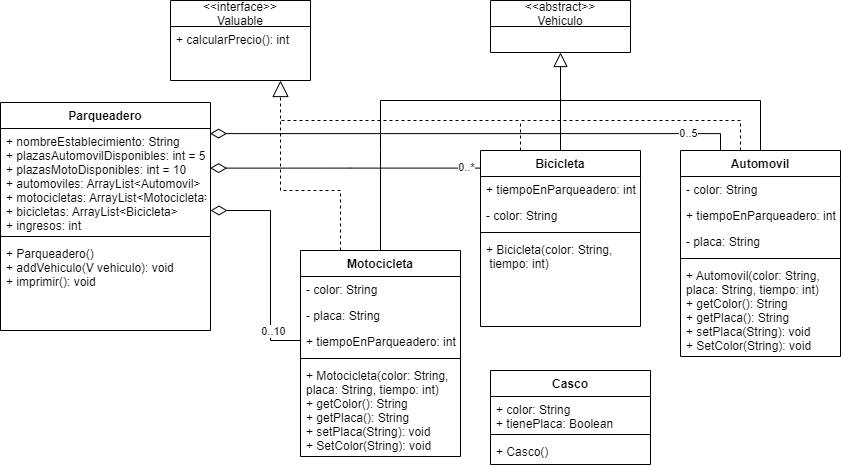

The diagram above was exported from draw.io. Its source (the exported page's mxGraphModel, read from the mxfile embedded in the PNG):
<mxGraphModel dx="868" dy="553" grid="1" gridSize="10" guides="1" tooltips="1" connect="1" arrows="1" fold="1" page="1" pageScale="1" pageWidth="827" pageHeight="1169" math="0" shadow="0">
  <root>
    <mxCell id="WIyWlLk6GJQsqaUBKTNV-0" />
    <mxCell id="WIyWlLk6GJQsqaUBKTNV-1" parent="WIyWlLk6GJQsqaUBKTNV-0" />
    <mxCell id="5Tac-JILO5W3YxuI6HV3-4" value="&lt;&lt;abstract&gt;&gt;&#10;Vehiculo" style="swimlane;fontStyle=0;childLayout=stackLayout;horizontal=1;startSize=26;fillColor=none;horizontalStack=0;resizeParent=1;resizeParentMax=0;resizeLast=0;collapsible=1;marginBottom=0;" vertex="1" parent="WIyWlLk6GJQsqaUBKTNV-1">
      <mxGeometry x="500" y="70" width="140" height="52" as="geometry" />
    </mxCell>
    <mxCell id="5Tac-JILO5W3YxuI6HV3-8" value="&lt;&lt;interface&gt;&gt;&#10;Valuable" style="swimlane;fontStyle=0;childLayout=stackLayout;horizontal=1;startSize=26;fillColor=none;horizontalStack=0;resizeParent=1;resizeParentMax=0;resizeLast=0;collapsible=1;marginBottom=0;" vertex="1" parent="WIyWlLk6GJQsqaUBKTNV-1">
      <mxGeometry x="180" y="70" width="140" height="80" as="geometry" />
    </mxCell>
    <mxCell id="5Tac-JILO5W3YxuI6HV3-9" value="+ calcularPrecio(): int" style="text;strokeColor=none;fillColor=none;align=left;verticalAlign=top;spacingLeft=4;spacingRight=4;overflow=hidden;rotatable=0;points=[[0,0.5],[1,0.5]];portConstraint=eastwest;" vertex="1" parent="5Tac-JILO5W3YxuI6HV3-8">
      <mxGeometry y="26" width="140" height="54" as="geometry" />
    </mxCell>
    <mxCell id="5Tac-JILO5W3YxuI6HV3-29" style="edgeStyle=orthogonalEdgeStyle;rounded=0;orthogonalLoop=1;jettySize=auto;html=1;exitX=0.5;exitY=0;exitDx=0;exitDy=0;endArrow=none;endFill=0;" edge="1" parent="WIyWlLk6GJQsqaUBKTNV-1">
      <mxGeometry relative="1" as="geometry">
        <mxPoint x="600" y="170" as="targetPoint" />
        <mxPoint x="390" y="220" as="sourcePoint" />
        <Array as="points">
          <mxPoint x="390" y="170" />
        </Array>
      </mxGeometry>
    </mxCell>
    <mxCell id="5Tac-JILO5W3YxuI6HV3-28" style="edgeStyle=orthogonalEdgeStyle;rounded=0;orthogonalLoop=1;jettySize=auto;html=1;endArrow=none;endFill=0;" edge="1" parent="WIyWlLk6GJQsqaUBKTNV-1" source="5Tac-JILO5W3YxuI6HV3-14">
      <mxGeometry relative="1" as="geometry">
        <mxPoint x="570" y="170" as="targetPoint" />
      </mxGeometry>
    </mxCell>
    <mxCell id="5Tac-JILO5W3YxuI6HV3-44" style="edgeStyle=orthogonalEdgeStyle;rounded=0;orthogonalLoop=1;jettySize=auto;html=1;entryX=0.998;entryY=0.381;entryDx=0;entryDy=0;entryPerimeter=0;endArrow=diamondThin;endFill=0;endSize=14;" edge="1" parent="WIyWlLk6GJQsqaUBKTNV-1" source="5Tac-JILO5W3YxuI6HV3-14" target="5Tac-JILO5W3YxuI6HV3-36">
      <mxGeometry relative="1" as="geometry">
        <Array as="points">
          <mxPoint x="360" y="238" />
        </Array>
      </mxGeometry>
    </mxCell>
    <mxCell id="5Tac-JILO5W3YxuI6HV3-48" value="0..*" style="edgeLabel;html=1;align=center;verticalAlign=middle;resizable=0;points=[];" vertex="1" connectable="0" parent="5Tac-JILO5W3YxuI6HV3-44">
      <mxGeometry x="-0.8875" y="-1" relative="1" as="geometry">
        <mxPoint as="offset" />
      </mxGeometry>
    </mxCell>
    <mxCell id="5Tac-JILO5W3YxuI6HV3-59" style="edgeStyle=orthogonalEdgeStyle;rounded=0;orthogonalLoop=1;jettySize=auto;html=1;dashed=1;endArrow=none;endFill=0;endSize=14;" edge="1" parent="WIyWlLk6GJQsqaUBKTNV-1" source="5Tac-JILO5W3YxuI6HV3-14">
      <mxGeometry relative="1" as="geometry">
        <mxPoint x="530" y="190" as="targetPoint" />
        <Array as="points">
          <mxPoint x="530" y="210" />
          <mxPoint x="530" y="210" />
        </Array>
      </mxGeometry>
    </mxCell>
    <mxCell id="5Tac-JILO5W3YxuI6HV3-14" value="Bicicleta" style="swimlane;fontStyle=1;align=center;verticalAlign=top;childLayout=stackLayout;horizontal=1;startSize=26;horizontalStack=0;resizeParent=1;resizeParentMax=0;resizeLast=0;collapsible=1;marginBottom=0;" vertex="1" parent="WIyWlLk6GJQsqaUBKTNV-1">
      <mxGeometry x="490" y="220" width="160" height="176" as="geometry" />
    </mxCell>
    <mxCell id="5Tac-JILO5W3YxuI6HV3-61" value="+ tiempoEnParqueadero: int" style="text;strokeColor=none;fillColor=none;align=left;verticalAlign=top;spacingLeft=4;spacingRight=4;overflow=hidden;rotatable=0;points=[[0,0.5],[1,0.5]];portConstraint=eastwest;" vertex="1" parent="5Tac-JILO5W3YxuI6HV3-14">
      <mxGeometry y="26" width="160" height="26" as="geometry" />
    </mxCell>
    <mxCell id="5Tac-JILO5W3YxuI6HV3-15" value="- color: String" style="text;strokeColor=none;fillColor=none;align=left;verticalAlign=top;spacingLeft=4;spacingRight=4;overflow=hidden;rotatable=0;points=[[0,0.5],[1,0.5]];portConstraint=eastwest;" vertex="1" parent="5Tac-JILO5W3YxuI6HV3-14">
      <mxGeometry y="52" width="160" height="26" as="geometry" />
    </mxCell>
    <mxCell id="5Tac-JILO5W3YxuI6HV3-16" value="" style="line;strokeWidth=1;fillColor=none;align=left;verticalAlign=middle;spacingTop=-1;spacingLeft=3;spacingRight=3;rotatable=0;labelPosition=right;points=[];portConstraint=eastwest;" vertex="1" parent="5Tac-JILO5W3YxuI6HV3-14">
      <mxGeometry y="78" width="160" height="8" as="geometry" />
    </mxCell>
    <mxCell id="5Tac-JILO5W3YxuI6HV3-17" value="+ Bicicleta(color: String, &#10; tiempo: int)" style="text;strokeColor=none;fillColor=none;align=left;verticalAlign=top;spacingLeft=4;spacingRight=4;overflow=hidden;rotatable=0;points=[[0,0.5],[1,0.5]];portConstraint=eastwest;" vertex="1" parent="5Tac-JILO5W3YxuI6HV3-14">
      <mxGeometry y="86" width="160" height="90" as="geometry" />
    </mxCell>
    <mxCell id="5Tac-JILO5W3YxuI6HV3-27" style="edgeStyle=orthogonalEdgeStyle;rounded=0;orthogonalLoop=1;jettySize=auto;html=1;entryX=0.5;entryY=1;entryDx=0;entryDy=0;endArrow=block;endFill=0;endSize=12;" edge="1" parent="WIyWlLk6GJQsqaUBKTNV-1" source="5Tac-JILO5W3YxuI6HV3-18" target="5Tac-JILO5W3YxuI6HV3-4">
      <mxGeometry relative="1" as="geometry">
        <mxPoint x="565.94" y="136.00400000000002" as="targetPoint" />
        <Array as="points">
          <mxPoint x="770" y="170" />
          <mxPoint x="570" y="170" />
        </Array>
      </mxGeometry>
    </mxCell>
    <mxCell id="5Tac-JILO5W3YxuI6HV3-45" style="edgeStyle=orthogonalEdgeStyle;rounded=0;orthogonalLoop=1;jettySize=auto;html=1;entryX=0.998;entryY=0.049;entryDx=0;entryDy=0;entryPerimeter=0;endArrow=diamondThin;endFill=0;endSize=14;" edge="1" parent="WIyWlLk6GJQsqaUBKTNV-1" source="5Tac-JILO5W3YxuI6HV3-18" target="5Tac-JILO5W3YxuI6HV3-36">
      <mxGeometry relative="1" as="geometry">
        <Array as="points">
          <mxPoint x="730" y="203" />
        </Array>
      </mxGeometry>
    </mxCell>
    <mxCell id="5Tac-JILO5W3YxuI6HV3-51" value="0..5" style="edgeLabel;html=1;align=center;verticalAlign=middle;resizable=0;points=[];" vertex="1" connectable="0" parent="5Tac-JILO5W3YxuI6HV3-45">
      <mxGeometry x="-0.8152" y="-1" relative="1" as="geometry">
        <mxPoint as="offset" />
      </mxGeometry>
    </mxCell>
    <mxCell id="5Tac-JILO5W3YxuI6HV3-58" style="edgeStyle=orthogonalEdgeStyle;rounded=0;orthogonalLoop=1;jettySize=auto;html=1;dashed=1;endArrow=none;endFill=0;endSize=14;" edge="1" parent="WIyWlLk6GJQsqaUBKTNV-1" source="5Tac-JILO5W3YxuI6HV3-18">
      <mxGeometry relative="1" as="geometry">
        <mxPoint x="290" y="190" as="targetPoint" />
        <Array as="points">
          <mxPoint x="750" y="190" />
        </Array>
      </mxGeometry>
    </mxCell>
    <mxCell id="5Tac-JILO5W3YxuI6HV3-18" value="Automovil" style="swimlane;fontStyle=1;align=center;verticalAlign=top;childLayout=stackLayout;horizontal=1;startSize=26;horizontalStack=0;resizeParent=1;resizeParentMax=0;resizeLast=0;collapsible=1;marginBottom=0;" vertex="1" parent="WIyWlLk6GJQsqaUBKTNV-1">
      <mxGeometry x="690" y="220" width="160" height="206" as="geometry" />
    </mxCell>
    <mxCell id="5Tac-JILO5W3YxuI6HV3-26" value="- color: String" style="text;strokeColor=none;fillColor=none;align=left;verticalAlign=top;spacingLeft=4;spacingRight=4;overflow=hidden;rotatable=0;points=[[0,0.5],[1,0.5]];portConstraint=eastwest;" vertex="1" parent="5Tac-JILO5W3YxuI6HV3-18">
      <mxGeometry y="26" width="160" height="26" as="geometry" />
    </mxCell>
    <mxCell id="5Tac-JILO5W3YxuI6HV3-62" value="+ tiempoEnParqueadero: int" style="text;strokeColor=none;fillColor=none;align=left;verticalAlign=top;spacingLeft=4;spacingRight=4;overflow=hidden;rotatable=0;points=[[0,0.5],[1,0.5]];portConstraint=eastwest;" vertex="1" parent="5Tac-JILO5W3YxuI6HV3-18">
      <mxGeometry y="52" width="160" height="26" as="geometry" />
    </mxCell>
    <mxCell id="5Tac-JILO5W3YxuI6HV3-19" value="- placa: String" style="text;strokeColor=none;fillColor=none;align=left;verticalAlign=top;spacingLeft=4;spacingRight=4;overflow=hidden;rotatable=0;points=[[0,0.5],[1,0.5]];portConstraint=eastwest;" vertex="1" parent="5Tac-JILO5W3YxuI6HV3-18">
      <mxGeometry y="78" width="160" height="26" as="geometry" />
    </mxCell>
    <mxCell id="5Tac-JILO5W3YxuI6HV3-20" value="" style="line;strokeWidth=1;fillColor=none;align=left;verticalAlign=middle;spacingTop=-1;spacingLeft=3;spacingRight=3;rotatable=0;labelPosition=right;points=[];portConstraint=eastwest;" vertex="1" parent="5Tac-JILO5W3YxuI6HV3-18">
      <mxGeometry y="104" width="160" height="8" as="geometry" />
    </mxCell>
    <mxCell id="5Tac-JILO5W3YxuI6HV3-21" value="+ Automovil(color: String,&#10;placa: String, tiempo: int)&#10;+ getColor(): String&#10;+ getPlaca(): String&#10;+ setPlaca(String): void &#10;+ SetColor(String): void" style="text;strokeColor=none;fillColor=none;align=left;verticalAlign=top;spacingLeft=4;spacingRight=4;overflow=hidden;rotatable=0;points=[[0,0.5],[1,0.5]];portConstraint=eastwest;" vertex="1" parent="5Tac-JILO5W3YxuI6HV3-18">
      <mxGeometry y="112" width="160" height="94" as="geometry" />
    </mxCell>
    <mxCell id="5Tac-JILO5W3YxuI6HV3-43" style="edgeStyle=orthogonalEdgeStyle;rounded=0;orthogonalLoop=1;jettySize=auto;html=1;endArrow=diamondThin;endFill=0;endSize=14;" edge="1" parent="WIyWlLk6GJQsqaUBKTNV-1" source="5Tac-JILO5W3YxuI6HV3-30" target="5Tac-JILO5W3YxuI6HV3-36">
      <mxGeometry relative="1" as="geometry">
        <Array as="points">
          <mxPoint x="280" y="410" />
          <mxPoint x="280" y="280" />
        </Array>
      </mxGeometry>
    </mxCell>
    <mxCell id="5Tac-JILO5W3YxuI6HV3-52" value="0..10" style="edgeLabel;html=1;align=center;verticalAlign=middle;resizable=0;points=[];" vertex="1" connectable="0" parent="5Tac-JILO5W3YxuI6HV3-43">
      <mxGeometry x="-0.6335" y="-2" relative="1" as="geometry">
        <mxPoint as="offset" />
      </mxGeometry>
    </mxCell>
    <mxCell id="5Tac-JILO5W3YxuI6HV3-46" style="edgeStyle=orthogonalEdgeStyle;rounded=0;orthogonalLoop=1;jettySize=auto;html=1;endArrow=none;endFill=0;endSize=14;" edge="1" parent="WIyWlLk6GJQsqaUBKTNV-1" source="5Tac-JILO5W3YxuI6HV3-30">
      <mxGeometry relative="1" as="geometry">
        <mxPoint x="390" y="220" as="targetPoint" />
      </mxGeometry>
    </mxCell>
    <mxCell id="5Tac-JILO5W3YxuI6HV3-56" style="edgeStyle=orthogonalEdgeStyle;rounded=0;orthogonalLoop=1;jettySize=auto;html=1;exitX=0.25;exitY=0;exitDx=0;exitDy=0;dashed=1;endArrow=block;endFill=0;endSize=14;" edge="1" parent="WIyWlLk6GJQsqaUBKTNV-1" source="5Tac-JILO5W3YxuI6HV3-30">
      <mxGeometry relative="1" as="geometry">
        <mxPoint x="290" y="150" as="targetPoint" />
        <Array as="points">
          <mxPoint x="350" y="260" />
          <mxPoint x="290" y="260" />
        </Array>
      </mxGeometry>
    </mxCell>
    <mxCell id="5Tac-JILO5W3YxuI6HV3-30" value="Motocicleta" style="swimlane;fontStyle=1;align=center;verticalAlign=top;childLayout=stackLayout;horizontal=1;startSize=26;horizontalStack=0;resizeParent=1;resizeParentMax=0;resizeLast=0;collapsible=1;marginBottom=0;" vertex="1" parent="WIyWlLk6GJQsqaUBKTNV-1">
      <mxGeometry x="310" y="320" width="160" height="206" as="geometry" />
    </mxCell>
    <mxCell id="5Tac-JILO5W3YxuI6HV3-31" value="- color: String" style="text;strokeColor=none;fillColor=none;align=left;verticalAlign=top;spacingLeft=4;spacingRight=4;overflow=hidden;rotatable=0;points=[[0,0.5],[1,0.5]];portConstraint=eastwest;" vertex="1" parent="5Tac-JILO5W3YxuI6HV3-30">
      <mxGeometry y="26" width="160" height="26" as="geometry" />
    </mxCell>
    <mxCell id="5Tac-JILO5W3YxuI6HV3-32" value="- placa: String" style="text;strokeColor=none;fillColor=none;align=left;verticalAlign=top;spacingLeft=4;spacingRight=4;overflow=hidden;rotatable=0;points=[[0,0.5],[1,0.5]];portConstraint=eastwest;" vertex="1" parent="5Tac-JILO5W3YxuI6HV3-30">
      <mxGeometry y="52" width="160" height="26" as="geometry" />
    </mxCell>
    <mxCell id="5Tac-JILO5W3YxuI6HV3-60" value="+ tiempoEnParqueadero: int" style="text;strokeColor=none;fillColor=none;align=left;verticalAlign=top;spacingLeft=4;spacingRight=4;overflow=hidden;rotatable=0;points=[[0,0.5],[1,0.5]];portConstraint=eastwest;" vertex="1" parent="5Tac-JILO5W3YxuI6HV3-30">
      <mxGeometry y="78" width="160" height="26" as="geometry" />
    </mxCell>
    <mxCell id="5Tac-JILO5W3YxuI6HV3-33" value="" style="line;strokeWidth=1;fillColor=none;align=left;verticalAlign=middle;spacingTop=-1;spacingLeft=3;spacingRight=3;rotatable=0;labelPosition=right;points=[];portConstraint=eastwest;" vertex="1" parent="5Tac-JILO5W3YxuI6HV3-30">
      <mxGeometry y="104" width="160" height="8" as="geometry" />
    </mxCell>
    <mxCell id="5Tac-JILO5W3YxuI6HV3-34" value="+ Motocicleta(color: String,&#10;placa: String, tiempo: int)&#10;+ getColor(): String&#10;+ getPlaca(): String&#10;+ setPlaca(String): void&#10;+ SetColor(String): void" style="text;strokeColor=none;fillColor=none;align=left;verticalAlign=top;spacingLeft=4;spacingRight=4;overflow=hidden;rotatable=0;points=[[0,0.5],[1,0.5]];portConstraint=eastwest;" vertex="1" parent="5Tac-JILO5W3YxuI6HV3-30">
      <mxGeometry y="112" width="160" height="94" as="geometry" />
    </mxCell>
    <mxCell id="5Tac-JILO5W3YxuI6HV3-35" value="Parqueadero" style="swimlane;fontStyle=1;align=center;verticalAlign=top;childLayout=stackLayout;horizontal=1;startSize=26;horizontalStack=0;resizeParent=1;resizeParentMax=0;resizeLast=0;collapsible=1;marginBottom=0;" vertex="1" parent="WIyWlLk6GJQsqaUBKTNV-1">
      <mxGeometry x="10" y="172" width="210" height="228" as="geometry" />
    </mxCell>
    <mxCell id="5Tac-JILO5W3YxuI6HV3-36" value="+ nombreEstablecimiento: String&#10;+ plazasAutomovilDisponibles: int = 5&#10;+ plazasMotoDisponibles: int = 10&#10;+ automoviles: ArrayList&lt;Automovil&gt;&#10;+ motocicletas: ArrayList&lt;Motocicleta&gt;&#10;+ bicicletas: ArrayList&lt;Bicicleta&gt;&#10;+ ingresos: int&#10;" style="text;strokeColor=none;fillColor=none;align=left;verticalAlign=top;spacingLeft=4;spacingRight=4;overflow=hidden;rotatable=0;points=[[0,0.5],[1,0.5]];portConstraint=eastwest;" vertex="1" parent="5Tac-JILO5W3YxuI6HV3-35">
      <mxGeometry y="26" width="210" height="104" as="geometry" />
    </mxCell>
    <mxCell id="5Tac-JILO5W3YxuI6HV3-37" value="" style="line;strokeWidth=1;fillColor=none;align=left;verticalAlign=middle;spacingTop=-1;spacingLeft=3;spacingRight=3;rotatable=0;labelPosition=right;points=[];portConstraint=eastwest;" vertex="1" parent="5Tac-JILO5W3YxuI6HV3-35">
      <mxGeometry y="130" width="210" height="8" as="geometry" />
    </mxCell>
    <mxCell id="5Tac-JILO5W3YxuI6HV3-38" value="+ Parqueadero()&#10;+ addVehiculo(V vehiculo): void&#10;+ imprimir(): void" style="text;strokeColor=none;fillColor=none;align=left;verticalAlign=top;spacingLeft=4;spacingRight=4;overflow=hidden;rotatable=0;points=[[0,0.5],[1,0.5]];portConstraint=eastwest;" vertex="1" parent="5Tac-JILO5W3YxuI6HV3-35">
      <mxGeometry y="138" width="210" height="90" as="geometry" />
    </mxCell>
    <mxCell id="5Tac-JILO5W3YxuI6HV3-63" value="Casco" style="swimlane;fontStyle=1;align=center;verticalAlign=top;childLayout=stackLayout;horizontal=1;startSize=26;horizontalStack=0;resizeParent=1;resizeParentMax=0;resizeLast=0;collapsible=1;marginBottom=0;" vertex="1" parent="WIyWlLk6GJQsqaUBKTNV-1">
      <mxGeometry x="500" y="440" width="160" height="94" as="geometry" />
    </mxCell>
    <mxCell id="5Tac-JILO5W3YxuI6HV3-64" value="+ color: String&#10;+ tienePlaca: Boolean" style="text;strokeColor=none;fillColor=none;align=left;verticalAlign=top;spacingLeft=4;spacingRight=4;overflow=hidden;rotatable=0;points=[[0,0.5],[1,0.5]];portConstraint=eastwest;" vertex="1" parent="5Tac-JILO5W3YxuI6HV3-63">
      <mxGeometry y="26" width="160" height="34" as="geometry" />
    </mxCell>
    <mxCell id="5Tac-JILO5W3YxuI6HV3-65" value="" style="line;strokeWidth=1;fillColor=none;align=left;verticalAlign=middle;spacingTop=-1;spacingLeft=3;spacingRight=3;rotatable=0;labelPosition=right;points=[];portConstraint=eastwest;" vertex="1" parent="5Tac-JILO5W3YxuI6HV3-63">
      <mxGeometry y="60" width="160" height="8" as="geometry" />
    </mxCell>
    <mxCell id="5Tac-JILO5W3YxuI6HV3-66" value="+ Casco()" style="text;strokeColor=none;fillColor=none;align=left;verticalAlign=top;spacingLeft=4;spacingRight=4;overflow=hidden;rotatable=0;points=[[0,0.5],[1,0.5]];portConstraint=eastwest;" vertex="1" parent="5Tac-JILO5W3YxuI6HV3-63">
      <mxGeometry y="68" width="160" height="26" as="geometry" />
    </mxCell>
  </root>
</mxGraphModel>